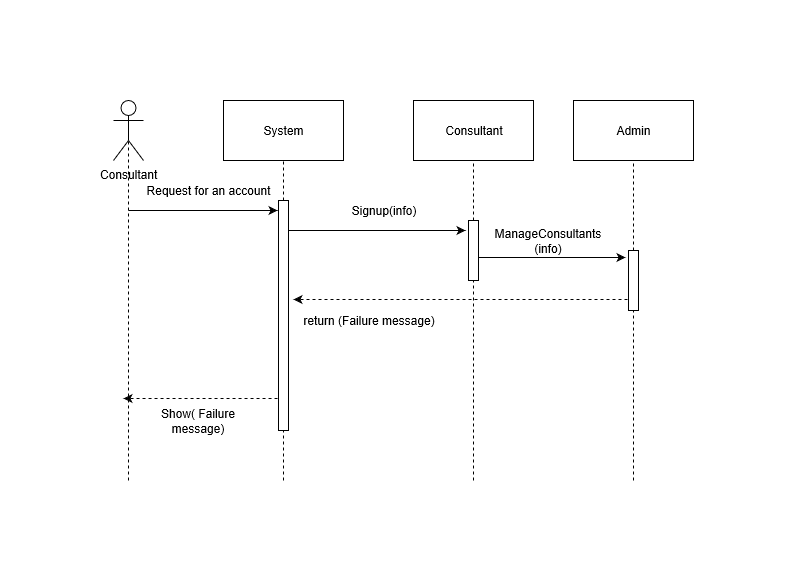

The diagram above was exported from draw.io. Its source (the exported page's mxGraphModel, read from the mxfile embedded in the PNG):
<mxGraphModel grid="1" dx="862" dy="476" gridSize="10" guides="1" tooltips="1" connect="1" arrows="1" fold="1" page="1" pageScale="1" pageWidth="850" pageHeight="1100" math="0" shadow="0">
  <root>
    <mxCell id="0" />
    <mxCell id="1" parent="0" />
    <mxCell id="gglmcLzQyPLyZc_1N0Fn-2" value="System" parent="1" style="rounded=0;whiteSpace=wrap;html=1;" vertex="1">
      <mxGeometry as="geometry" y="60" x="250" height="60" width="120" />
    </mxCell>
    <mxCell id="gglmcLzQyPLyZc_1N0Fn-3" value="Consultant" parent="1" style="rounded=0;whiteSpace=wrap;html=1;" vertex="1">
      <mxGeometry as="geometry" y="60" x="440" height="60" width="120" />
    </mxCell>
    <mxCell id="gglmcLzQyPLyZc_1N0Fn-10" value="Consultant" parent="1" style="shape=umlActor;verticalLabelPosition=bottom;labelBackgroundColor=#ffffff;verticalAlign=top;html=1;outlineConnect=0;" vertex="1">
      <mxGeometry as="geometry" y="60" x="140" height="60" width="30" />
    </mxCell>
    <mxCell id="gglmcLzQyPLyZc_1N0Fn-13" value="Admin" parent="1" style="rounded=0;whiteSpace=wrap;html=1;" vertex="1">
      <mxGeometry as="geometry" y="60" x="600" height="60" width="120" />
    </mxCell>
    <mxCell id="gglmcLzQyPLyZc_1N0Fn-14" value="" parent="1" style="endArrow=none;dashed=1;html=1;entryX=0.5;entryY=0.5;entryDx=0;entryDy=0;entryPerimeter=0;" target="gglmcLzQyPLyZc_1N0Fn-10" edge="1">
      <mxGeometry as="geometry" height="50" width="50" relative="1">
        <mxPoint as="sourcePoint" y="440" x="155" />
        <mxPoint as="targetPoint" y="170" x="180" />
      </mxGeometry>
    </mxCell>
    <mxCell id="gglmcLzQyPLyZc_1N0Fn-15" value="" parent="1" style="endArrow=none;dashed=1;html=1;entryX=0.5;entryY=1;entryDx=0;entryDy=0;" target="gglmcLzQyPLyZc_1N0Fn-2" edge="1" source="gglmcLzQyPLyZc_1N0Fn-35">
      <mxGeometry as="geometry" height="50" width="50" relative="1">
        <mxPoint as="sourcePoint" y="440" x="310" />
        <mxPoint as="targetPoint" y="170" x="350" />
      </mxGeometry>
    </mxCell>
    <mxCell id="gglmcLzQyPLyZc_1N0Fn-16" value="" parent="1" style="endArrow=none;dashed=1;html=1;entryX=0.5;entryY=1;entryDx=0;entryDy=0;" target="gglmcLzQyPLyZc_1N0Fn-3" edge="1" source="gglmcLzQyPLyZc_1N0Fn-37">
      <mxGeometry as="geometry" height="50" width="50" relative="1">
        <mxPoint as="sourcePoint" y="440" x="500" />
        <mxPoint as="targetPoint" y="250" x="560" />
      </mxGeometry>
    </mxCell>
    <mxCell id="gglmcLzQyPLyZc_1N0Fn-17" value="" parent="1" style="endArrow=none;dashed=1;html=1;entryX=0.5;entryY=1;entryDx=0;entryDy=0;" target="gglmcLzQyPLyZc_1N0Fn-13" edge="1" source="gglmcLzQyPLyZc_1N0Fn-39">
      <mxGeometry as="geometry" height="50" width="50" relative="1">
        <mxPoint as="sourcePoint" y="440" x="660" />
        <mxPoint as="targetPoint" y="190" x="700" />
      </mxGeometry>
    </mxCell>
    <mxCell id="gglmcLzQyPLyZc_1N0Fn-18" value="" parent="1" style="endArrow=classic;html=1;" edge="1">
      <mxGeometry as="geometry" height="50" width="50" relative="1">
        <mxPoint as="sourcePoint" y="170" x="155" />
        <mxPoint as="targetPoint" y="170" x="304" />
      </mxGeometry>
    </mxCell>
    <mxCell id="gglmcLzQyPLyZc_1N0Fn-19" value="Signup(info)" parent="1" style="text;html=1;strokeColor=none;fillColor=none;align=center;verticalAlign=middle;whiteSpace=wrap;rounded=0;" vertex="1">
      <mxGeometry as="geometry" y="160" x="370" height="20" width="80" />
    </mxCell>
    <mxCell id="gglmcLzQyPLyZc_1N0Fn-20" value="" parent="1" style="endArrow=classic;html=1;" edge="1">
      <mxGeometry as="geometry" height="50" width="50" relative="1">
        <mxPoint as="sourcePoint" y="190" x="310" />
        <mxPoint as="targetPoint" y="190" x="492" />
      </mxGeometry>
    </mxCell>
    <mxCell id="gglmcLzQyPLyZc_1N0Fn-21" value="Request for an account" parent="1" style="text;html=1;strokeColor=none;fillColor=none;align=center;verticalAlign=middle;whiteSpace=wrap;rounded=0;" vertex="1">
      <mxGeometry as="geometry" y="140" x="170" height="20" width="130" />
    </mxCell>
    <mxCell id="gglmcLzQyPLyZc_1N0Fn-22" value="" parent="1" style="endArrow=classic;html=1;" edge="1">
      <mxGeometry as="geometry" height="50" width="50" relative="1">
        <mxPoint as="sourcePoint" y="217" x="500" />
        <mxPoint as="targetPoint" y="217" x="652" />
      </mxGeometry>
    </mxCell>
    <mxCell id="gglmcLzQyPLyZc_1N0Fn-24" value="" parent="1" style="endArrow=classic;html=1;dashed=1;" edge="1">
      <mxGeometry as="geometry" height="50" width="50" relative="1">
        <mxPoint as="sourcePoint" y="259" x="660" />
        <mxPoint as="targetPoint" y="259" x="320" />
      </mxGeometry>
    </mxCell>
    <mxCell id="gglmcLzQyPLyZc_1N0Fn-25" value="return (Failure message)" parent="1" style="text;html=1;strokeColor=none;fillColor=none;align=center;verticalAlign=middle;whiteSpace=wrap;rounded=0;" vertex="1">
      <mxGeometry as="geometry" y="270" x="320" height="20" width="150" />
    </mxCell>
    <mxCell id="gglmcLzQyPLyZc_1N0Fn-26" value="" parent="1" style="endArrow=classic;html=1;exitX=-0.1;exitY=0.861;exitDx=0;exitDy=0;exitPerimeter=0;dashed=1;" edge="1" source="gglmcLzQyPLyZc_1N0Fn-35">
      <mxGeometry as="geometry" height="50" width="50" relative="1">
        <mxPoint as="sourcePoint" y="300" x="310" />
        <mxPoint as="targetPoint" y="358" x="150" />
      </mxGeometry>
    </mxCell>
    <mxCell id="gglmcLzQyPLyZc_1N0Fn-27" value="Show( Failure message)" parent="1" style="text;html=1;strokeColor=none;fillColor=none;align=center;verticalAlign=middle;whiteSpace=wrap;rounded=0;" vertex="1">
      <mxGeometry as="geometry" y="370" x="170" height="20" width="110" />
    </mxCell>
    <mxCell id="gglmcLzQyPLyZc_1N0Fn-28" value="ManageConsultants(info)" parent="1" style="text;html=1;strokeColor=none;fillColor=none;align=center;verticalAlign=middle;whiteSpace=wrap;rounded=0;" vertex="1">
      <mxGeometry as="geometry" y="190" x="530" height="20" width="90" />
    </mxCell>
    <mxCell id="gglmcLzQyPLyZc_1N0Fn-35" value="" parent="1" style="html=1;points=[];perimeter=orthogonalPerimeter;" vertex="1">
      <mxGeometry as="geometry" y="160" x="305" height="230" width="10" />
    </mxCell>
    <mxCell id="gglmcLzQyPLyZc_1N0Fn-36" value="" parent="1" style="endArrow=none;dashed=1;html=1;entryX=0.5;entryY=1;entryDx=0;entryDy=0;" target="gglmcLzQyPLyZc_1N0Fn-35" edge="1">
      <mxGeometry as="geometry" height="50" width="50" relative="1">
        <mxPoint as="sourcePoint" y="440" x="310" />
        <mxPoint as="targetPoint" y="120" x="310" />
      </mxGeometry>
    </mxCell>
    <mxCell id="gglmcLzQyPLyZc_1N0Fn-37" value="" parent="1" style="html=1;points=[];perimeter=orthogonalPerimeter;" vertex="1">
      <mxGeometry as="geometry" y="180" x="495" height="60" width="10" />
    </mxCell>
    <mxCell id="gglmcLzQyPLyZc_1N0Fn-38" value="" parent="1" style="endArrow=none;dashed=1;html=1;entryX=0.5;entryY=1;entryDx=0;entryDy=0;" target="gglmcLzQyPLyZc_1N0Fn-37" edge="1">
      <mxGeometry as="geometry" height="50" width="50" relative="1">
        <mxPoint as="sourcePoint" y="440" x="500" />
        <mxPoint as="targetPoint" y="120" x="500" />
      </mxGeometry>
    </mxCell>
    <mxCell id="gglmcLzQyPLyZc_1N0Fn-39" value="" parent="1" style="html=1;points=[];perimeter=orthogonalPerimeter;" vertex="1">
      <mxGeometry as="geometry" y="210" x="655" height="60" width="10" />
    </mxCell>
    <mxCell id="gglmcLzQyPLyZc_1N0Fn-40" value="" parent="1" style="endArrow=none;dashed=1;html=1;entryX=0.5;entryY=1;entryDx=0;entryDy=0;" target="gglmcLzQyPLyZc_1N0Fn-39" edge="1">
      <mxGeometry as="geometry" height="50" width="50" relative="1">
        <mxPoint as="sourcePoint" y="440" x="660" />
        <mxPoint as="targetPoint" y="120" x="660" />
      </mxGeometry>
    </mxCell>
  </root>
</mxGraphModel>